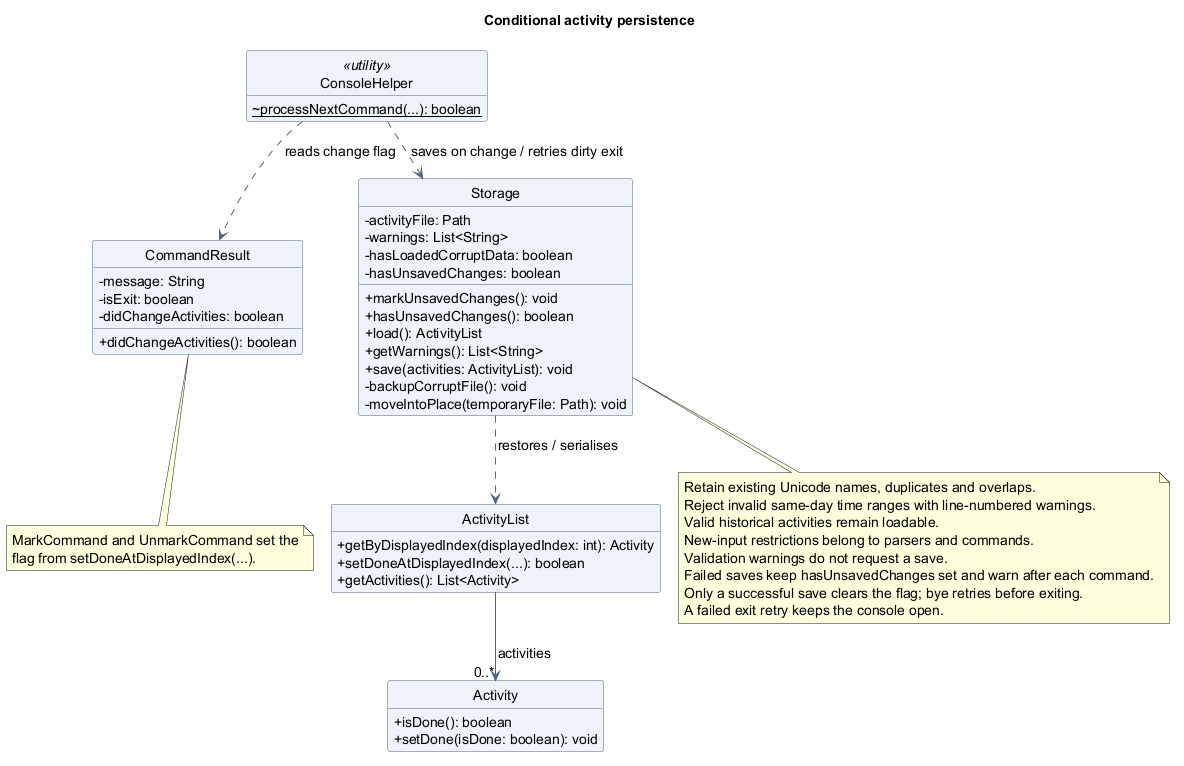

The diagram above was rendered by PlantUML. Its source (embedded in the PNG):
@startuml
!pragma layout smetana
title Conditional activity persistence
skinparam backgroundColor white
skinparam shadowing false
skinparam defaultFontName SansSerif
skinparam defaultFontSize 14
skinparam classAttributeIconSize 0
skinparam classBackgroundColor #EDF3F8
skinparam classBorderColor #526477
skinparam ArrowColor #526477
hide circle
hide empty members

class ConsoleHelper <<utility>> {
  {static} ~processNextCommand(...): boolean
}
class CommandResult {
  -message: String
  -isExit: boolean
  -didChangeActivities: boolean
  +didChangeActivities(): boolean
}
class Storage {
  -activityFile: Path
  -warnings: List<String>
  -hasLoadedCorruptData: boolean
  -hasUnsavedChanges: boolean
  +markUnsavedChanges(): void
  +hasUnsavedChanges(): boolean
  +load(): ActivityList
  +getWarnings(): List<String>
  +save(activities: ActivityList): void
  -backupCorruptFile(): void
  -moveIntoPlace(temporaryFile: Path): void
}
class ActivityList {
  +getByDisplayedIndex(displayedIndex: int): Activity
  +setDoneAtDisplayedIndex(...): boolean
  +getActivities(): List<Activity>
}
class Activity {
  +isDone(): boolean
  +setDone(isDone: boolean): void
}

ConsoleHelper ..> CommandResult : reads change flag
ConsoleHelper ..> Storage : saves on change / retries dirty exit
Storage ..> ActivityList : restores / serialises
ActivityList --> "0..*" Activity : activities

note bottom of CommandResult
  MarkCommand and UnmarkCommand set the
  flag from setDoneAtDisplayedIndex(...).
end note
note bottom of Storage
  Retain existing Unicode names, duplicates and overlaps.
  Reject invalid same-day time ranges with line-numbered warnings.
  Valid historical activities remain loadable.
  New-input restrictions belong to parsers and commands.
  Validation warnings do not request a save.
  Failed saves keep hasUnsavedChanges set and warn after each command.
  Only a successful save clears the flag; bye retries before exiting.
  A failed exit retry keeps the console open.
end note
@enduml